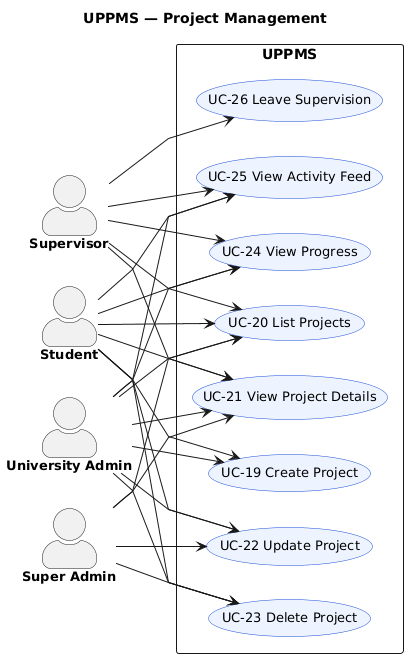

The diagram above was rendered by PlantUML. Its source (embedded in the PNG):
@startuml
left to right direction
skinparam shadowing false
skinparam linetype polyline
skinparam actorStyle awesome
skinparam defaultFontName Arial
skinparam usecase {
  BackgroundColor #EEF4FF
  BorderColor #1D4ED8
  FontSize 13
}
skinparam actor {
  FontSize 13
  FontStyle bold
}

title UPPMS — Project Management

actor Student
actor Supervisor
actor "University Admin" as Admin
actor "Super Admin" as SuperAdmin

rectangle "UPPMS" {
  usecase "UC-19 Create Project" as UC19
  usecase "UC-20 List Projects" as UC20
  usecase "UC-21 View Project Details" as UC21
  usecase "UC-22 Update Project" as UC22
  usecase "UC-23 Delete Project" as UC23
  usecase "UC-24 View Progress" as UC24
  usecase "UC-25 View Activity Feed" as UC25
  usecase "UC-26 Leave Supervision" as UC26
}

Student --> UC19
Student --> UC20
Student --> UC21
Student --> UC22
Student --> UC23
Student --> UC24
Student --> UC25
Supervisor --> UC20
Supervisor --> UC21
Supervisor --> UC24
Supervisor --> UC25
Supervisor --> UC26
Admin --> UC19
Admin --> UC20
Admin --> UC21
Admin --> UC22
Admin --> UC23
Admin --> UC24
Admin --> UC25
SuperAdmin --> UC20
SuperAdmin --> UC21
SuperAdmin --> UC22
SuperAdmin --> UC23
@enduml